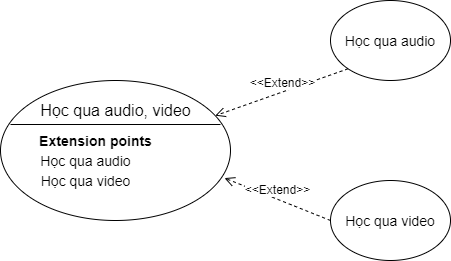

The diagram above was exported from draw.io. Its source (the exported page's mxGraphModel, read from the mxfile embedded in the PNG):
<mxGraphModel dx="1038" dy="532" grid="1" gridSize="10" guides="1" tooltips="1" connect="1" arrows="1" fold="1" page="1" pageScale="1" pageWidth="827" pageHeight="1169" math="0" shadow="0">
  <root>
    <mxCell id="0" />
    <mxCell id="1" parent="0" />
    <mxCell id="zQWlo3Fz2Qou01pu-Gtb-1" value="" style="ellipse;whiteSpace=wrap;html=1;" vertex="1" parent="1">
      <mxGeometry x="150" y="210" width="230" height="140" as="geometry" />
    </mxCell>
    <mxCell id="zQWlo3Fz2Qou01pu-Gtb-2" value="" style="line;strokeWidth=1;fillColor=none;align=left;verticalAlign=middle;spacingTop=-1;spacingLeft=3;spacingRight=3;rotatable=0;labelPosition=right;points=[];portConstraint=eastwest;" vertex="1" parent="1">
      <mxGeometry x="160" y="250" width="210" height="8" as="geometry" />
    </mxCell>
    <mxCell id="zQWlo3Fz2Qou01pu-Gtb-3" value="&lt;font style=&quot;font-size: 16px&quot;&gt;Học qua audio, video&lt;/font&gt;" style="text;html=1;align=center;verticalAlign=middle;resizable=0;points=[];autosize=1;strokeColor=none;fillColor=none;" vertex="1" parent="1">
      <mxGeometry x="180" y="230" width="170" height="20" as="geometry" />
    </mxCell>
    <mxCell id="zQWlo3Fz2Qou01pu-Gtb-4" value="&lt;b&gt;&lt;font style=&quot;font-size: 14px&quot;&gt;Extension points&lt;/font&gt;&lt;/b&gt;" style="text;html=1;align=center;verticalAlign=middle;resizable=0;points=[];autosize=1;strokeColor=none;fillColor=none;" vertex="1" parent="1">
      <mxGeometry x="180" y="260" width="130" height="20" as="geometry" />
    </mxCell>
    <mxCell id="zQWlo3Fz2Qou01pu-Gtb-5" value="&lt;font style=&quot;font-size: 14px&quot;&gt;Học qua audio&lt;/font&gt;" style="text;html=1;align=center;verticalAlign=middle;resizable=0;points=[];autosize=1;strokeColor=none;fillColor=none;" vertex="1" parent="1">
      <mxGeometry x="180" y="280" width="110" height="20" as="geometry" />
    </mxCell>
    <mxCell id="zQWlo3Fz2Qou01pu-Gtb-6" value="&lt;font style=&quot;font-size: 14px&quot;&gt;Học qua video&lt;/font&gt;" style="text;html=1;align=center;verticalAlign=middle;resizable=0;points=[];autosize=1;strokeColor=none;fillColor=none;" vertex="1" parent="1">
      <mxGeometry x="180" y="300" width="110" height="20" as="geometry" />
    </mxCell>
    <mxCell id="zQWlo3Fz2Qou01pu-Gtb-7" value="&lt;font style=&quot;font-size: 14px&quot;&gt;Học qua audio&lt;/font&gt;" style="ellipse;whiteSpace=wrap;html=1;" vertex="1" parent="1">
      <mxGeometry x="480" y="130" width="120" height="80" as="geometry" />
    </mxCell>
    <mxCell id="zQWlo3Fz2Qou01pu-Gtb-9" value="&lt;font style=&quot;font-size: 14px&quot;&gt;Học qua video&lt;/font&gt;" style="ellipse;whiteSpace=wrap;html=1;" vertex="1" parent="1">
      <mxGeometry x="480" y="310" width="120" height="80" as="geometry" />
    </mxCell>
    <mxCell id="zQWlo3Fz2Qou01pu-Gtb-10" value="&lt;font style=&quot;font-size: 12px&quot;&gt;&amp;lt;&amp;lt;Extend&amp;gt;&amp;gt;&lt;/font&gt;" style="html=1;verticalAlign=bottom;endArrow=open;dashed=1;endSize=8;exitX=0;exitY=1;exitDx=0;exitDy=0;" edge="1" parent="1" source="zQWlo3Fz2Qou01pu-Gtb-7" target="zQWlo3Fz2Qou01pu-Gtb-1">
      <mxGeometry relative="1" as="geometry">
        <mxPoint x="450" y="300" as="sourcePoint" />
        <mxPoint x="380" y="260" as="targetPoint" />
      </mxGeometry>
    </mxCell>
    <mxCell id="zQWlo3Fz2Qou01pu-Gtb-11" value="&lt;font style=&quot;font-size: 12px&quot;&gt;&amp;lt;&amp;lt;Extend&amp;gt;&amp;gt;&lt;/font&gt;" style="html=1;verticalAlign=bottom;endArrow=open;dashed=1;endSize=8;exitX=0;exitY=0.5;exitDx=0;exitDy=0;entryX=0.974;entryY=0.697;entryDx=0;entryDy=0;entryPerimeter=0;" edge="1" parent="1" source="zQWlo3Fz2Qou01pu-Gtb-9" target="zQWlo3Fz2Qou01pu-Gtb-1">
      <mxGeometry relative="1" as="geometry">
        <mxPoint x="450" y="300" as="sourcePoint" />
        <mxPoint x="370" y="300" as="targetPoint" />
      </mxGeometry>
    </mxCell>
  </root>
</mxGraphModel>